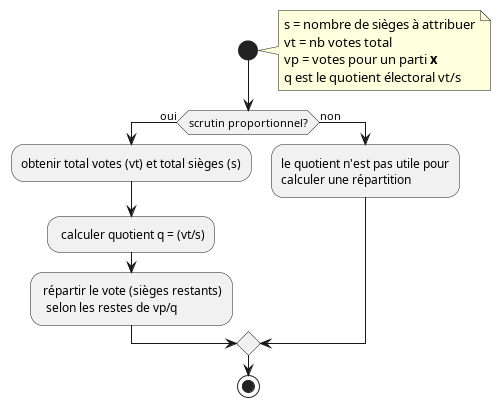

The diagram above was rendered by PlantUML. Its source (embedded in the PNG):
@startuml
    start
    note right
    s = nombre de sièges à attribuer
    vt = nb votes total
    vp = votes pour un parti **x**
    q est le quotient électoral vt/s
    end note
    if (scrutin proportionnel?) then (oui)
        :obtenir total votes (vt) et total sièges (s);
        : calculer quotient q = (vt/s);
        : répartir le vote (sièges restants)
          selon les restes de vp/q;
    else (non)
        :le quotient n'est pas utile pour
        calculer une répartition;
    endif
    stop
@enduml